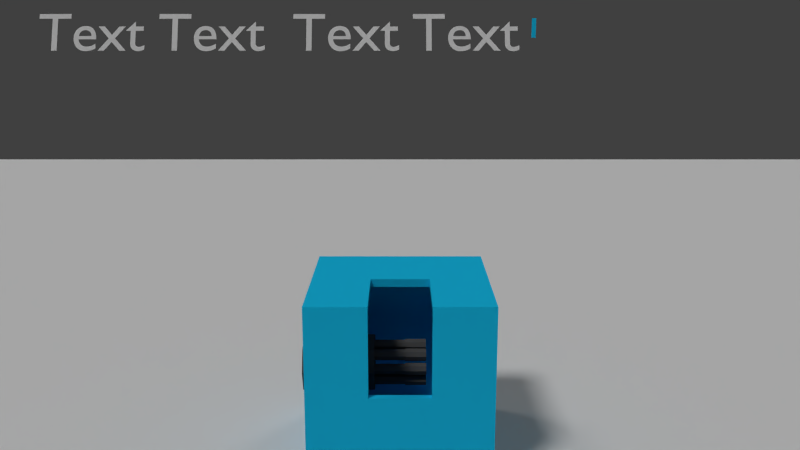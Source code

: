 # Source: player.blend  (saved by Blender 2.75.0; exported with 4.5.12 LTS)
import bpy
from mathutils import Matrix  # noqa: F401  (used for matrix-valued properties, if any)

bpy.ops.wm.read_factory_settings(use_empty=True)
scene = bpy.context.scene
scene.name = 'Scene'

# ---- collections
col_collection_1 = bpy.data.collections.new('Collection 1'); scene.collection.children.link(col_collection_1)
col_collection_13 = bpy.data.collections.new('Collection 13'); scene.collection.children.link(col_collection_13)
col_collection_13.hide_render = True
col_collection_13.hide_viewport = True

# ---- materials (node trees are filled in below, after node groups)
mat_material_002 = bpy.data.materials.new('Material.002')
mat_material_002.alpha_threshold = 0.0
mat_material_002.use_transparent_shadow = False
mat_material_002.diffuse_color = (0.01096, 0.5776, 0.9301, 1.0)
mat_material_002.roughness = 0.5
mat_material_011 = bpy.data.materials.new('Material.011')
mat_material_011.alpha_threshold = 0.0
mat_material_011.use_transparent_shadow = False
mat_material_011.diffuse_color = (0.0985, 0.0985, 0.0985, 1.0)
mat_material_011.roughness = 0.5
mat_material_010 = bpy.data.materials.new('Material.010')
mat_material_010.alpha_threshold = 0.0
mat_material_010.use_transparent_shadow = False
mat_material_010.diffuse_color = (0.01096, 0.5776, 0.9301, 1.0)
mat_material_010.roughness = 0.5
mat_material_006 = bpy.data.materials.new('Material.006')
mat_material_006.alpha_threshold = 0.0
mat_material_006.use_transparent_shadow = False
mat_material_006.diffuse_color = (0.8, 0.4352, 0.006869, 1.0)
mat_material_006.roughness = 0.5
mat_material_001 = bpy.data.materials.new('Material.001')
mat_material_001.alpha_threshold = 0.0
mat_material_001.use_transparent_shadow = False
mat_material_001.diffuse_color = (0.8, 0.04635, 0.0, 1.0)
mat_material_001.roughness = 0.5

# ---- material node trees

# ---- world
world_world = bpy.data.worlds.new('World'); scene.world = world_world
world_world.color = (0.05088, 0.05088, 0.05088)
world_world.use_sun_shadow = False
world_world.sun_shadow_jitter_overblur = 0.0
world_world.cycles.sampling_method = 'MANUAL'
world_world.cycles.sample_map_resolution = 256

# ---- cameras
cam_camera_002 = bpy.data.cameras.new('Camera.002')
cam_camera_002.clip_end = 100.0
cam_camera_002.lens = 35.0
cam_camera_002.sensor_width = 32.0
cam_camera_002.sensor_height = 18.0
cam_camera_002.display_size = 2.0
cam_camera_002.dof.focus_distance = 0.0
cam_camera_002.dof.aperture_fstop = 128.0

# ---- lights
light_sun = bpy.data.lights.new('Sun', 'SUN')
light_sun.transmission_factor = 0.0
light_sun.angle = 0.1993
light_sun.energy = 0.2
light_sun.shadow_buffer_clip_start = 0.5
light_sun.shadow_soft_size = 0.1
light_sun.shadow_cascade_max_distance = 1000.0
light_sun.cycles.use_multiple_importance_sampling = False
light_sun_001 = bpy.data.lights.new('Sun.001', 'SUN')
light_sun_001.transmission_factor = 0.0
light_sun_001.angle = 0.1993
light_sun_001.energy = 1.0
light_sun_001.shadow_buffer_clip_start = 0.5
light_sun_001.shadow_soft_size = 0.1
light_sun_001.shadow_cascade_max_distance = 1000.0
light_sun_001.cycles.use_multiple_importance_sampling = False
light_sun_002 = bpy.data.lights.new('Sun.002', 'SUN')
light_sun_002.transmission_factor = 0.0
light_sun_002.angle = 0.1993
light_sun_002.energy = 0.2
light_sun_002.shadow_buffer_clip_start = 0.5
light_sun_002.shadow_soft_size = 0.1
light_sun_002.shadow_cascade_max_distance = 1000.0
light_sun_002.cycles.use_multiple_importance_sampling = False
light_sun_003 = bpy.data.lights.new('Sun.003', 'SUN')
light_sun_003.transmission_factor = 0.0
light_sun_003.angle = 0.1993
light_sun_003.energy = 0.2
light_sun_003.shadow_buffer_clip_start = 0.5
light_sun_003.shadow_soft_size = 0.1
light_sun_003.shadow_cascade_max_distance = 1000.0
light_sun_003.cycles.use_multiple_importance_sampling = False
light_sun_004 = bpy.data.lights.new('Sun.004', 'SUN')
light_sun_004.transmission_factor = 0.0
light_sun_004.angle = 0.1993
light_sun_004.energy = 0.1
light_sun_004.shadow_buffer_clip_start = 0.5
light_sun_004.shadow_soft_size = 0.1
light_sun_004.shadow_cascade_max_distance = 1000.0
light_sun_004.cycles.use_multiple_importance_sampling = False

# ---- meshes
me_plane = bpy.data.meshes.new('Plane')
me_plane.from_pydata([(-1.0, -1.0, 0.0), (1.0, -1.0, 0.0), (-1.0, 1.0, 0.0), (1.0, 1.0, 0.0)], [], [(0, 1, 3, 2)])
me_plane.use_remesh_preserve_volume = False
me_plane.use_remesh_preserve_attributes = False
me_plane.use_mirror_vertex_groups = False
me_plane.update()
me_cube = bpy.data.meshes.new('Cube')
me_cube.from_pydata([(-1.0, -1.0, -1.0), (-1.0, -1.0, 1.0), (-1.0, 1.0, -1.0), (-1.0, 1.0, 1.0), (1.0, -1.0, -1.0), (1.0, -1.0, 1.0), (1.0, 1.0, -1.0), (1.0, 1.0, 1.0), (-1.0, -0.3333, 1.0), (-1.0, 0.3333, 1.0), (-1.0, 0.3333, -1.0), (-1.0, -0.3333, -1.0), (1.0, 0.3333, 1.0), (1.0, -0.3333, 1.0), (1.0, -0.3333, -1.0), (1.0, 0.3333, -1.0), (-1.0, -1.0, 0.0), (-1.0, 1.0, 0.0), (1.0, 1.0, 0.0), (1.0, -1.0, 0.0), (1.0, 0.3333, 0.0), (1.0, -0.3333, 0.0), (-1.0, -0.3333, 0.0), (-1.0, 0.3333, 0.0), (0.0, 1.0, 1.0), (0.0, 1.0, -1.0), (0.0, -1.0, 1.0), (0.0, -1.0, -1.0), (0.0, -0.3333, 1.0), (0.0, 0.3333, 1.0), (0.0, -0.3333, -1.0), (0.0, 0.3333, -1.0), (0.0, -1.0, 0.0), (0.0, 1.0, 0.0)], [], [(23, 17, 2, 10), (33, 18, 6, 25), (21, 19, 4, 14), (32, 16, 0, 27), (31, 25, 6, 15), (29, 24, 3, 9), (26, 28, 8, 1), (28, 29, 9, 8), (27, 30, 14, 4), (30, 31, 15, 14), (18, 20, 15, 6), (20, 21, 14, 15), (16, 22, 11, 0), (22, 23, 10, 11), (8, 9, 23, 22), (1, 8, 22, 16), (7, 12, 20, 18), (26, 1, 16, 32), (13, 5, 19, 21), (24, 7, 18, 33), (9, 3, 17, 23), (3, 24, 33, 17), (5, 26, 32, 19), (11, 10, 31, 30), (0, 11, 30, 27), (5, 13, 28, 26), (12, 7, 24, 29), (10, 2, 25, 31), (19, 32, 27, 4), (17, 33, 25, 2)])
me_cube.materials.append(mat_material_002)
me_cube.use_remesh_preserve_volume = False
me_cube.use_remesh_preserve_attributes = False
me_cube.use_mirror_vertex_groups = False
me_cube.update()
me_circle_003 = bpy.data.meshes.new('Circle.003')
me_circle_003.from_pydata([(0.0, 1.0, 0.0), (-0.7071, 0.7071, 0.0), (-1.0, -4.371e-08, 0.0), (-0.7071, -0.7071, 0.0), (8.742e-08, -1.0, 0.0), (0.7071, -0.7071, 0.0), (1.0, 1.192e-08, 0.0), (0.7071, 0.7071, 0.0), (0.0, 1.0, 0.992), (-0.7071, 0.7071, 0.992), (-1.0, -4.371e-08, 0.992), (-0.7071, -0.7071, 0.992), (8.742e-08, -1.0, 0.992), (0.7071, -0.7071, 0.992), (1.0, 1.192e-08, 0.992), (0.7071, 0.7071, 0.992), (2.578e-08, 0.3671, 0.992), (-0.2596, 0.2596, 0.992), (-0.3671, -1.856e-08, 0.992), (-0.2596, -0.2596, 0.992), (5.787e-08, -0.3671, 0.992), (0.2596, -0.2596, 0.992), (0.3671, 1.863e-09, 0.992), (0.2596, 0.2596, 0.992), (0.3072, 0.5697, 0.992), (0.2529, 0.4385, 0.992), (0.3072, 0.3072, 0.992), (0.4385, 0.2529, 0.992), (0.5697, 0.3072, 0.992), (0.624, 0.4385, 0.992), (0.5697, 0.5697, 0.992), (0.4385, 0.624, 0.992), (0.1856, -0.6201, 0.992), (0.1312, -0.4889, 0.992), (-2.682e-07, -0.4345, 0.992), (-0.1312, -0.4889, 0.992), (-0.1856, -0.6201, 0.992), (-0.1312, -0.7513, 0.992), (-4.172e-07, -0.8056, 0.992), (0.1312, -0.7513, 0.992), (-0.5697, 0.3072, 0.992), (-0.4385, 0.2529, 0.992), (-0.3072, 0.3072, 0.992), (-0.2529, 0.4385, 0.992), (-0.3072, 0.5697, 0.992), (-0.4385, 0.624, 0.992), (-0.5697, 0.5697, 0.992), (-0.624, 0.4385, 0.992), (0.6201, 0.1856, 0.992), (0.4889, 0.1312, 0.992), (0.4345, -5.662e-07, 0.992), (0.4889, -0.1312, 0.992), (0.6201, -0.1856, 0.992), (0.7513, -0.1312, 0.992), (0.8056, -9.537e-07, 0.992), (0.7513, 0.1312, 0.992), (-0.3072, -0.5697, 0.992), (-0.2529, -0.4385, 0.992), (-0.3072, -0.3072, 0.992), (-0.4385, -0.2529, 0.992), (-0.5697, -0.3072, 0.992), (-0.624, -0.4385, 0.992), (-0.5697, -0.5697, 0.992), (-0.4385, -0.624, 0.992), (-0.1856, 0.6201, 0.992), (-0.1312, 0.4889, 0.992), (8.643e-07, 0.4345, 0.992), (0.1312, 0.4889, 0.992), (0.1856, 0.6201, 0.992), (0.1312, 0.7513, 0.992), (1.49e-06, 0.8056, 0.992), (-0.1312, 0.7513, 0.992), (0.5697, -0.3072, 0.992), (0.4385, -0.2529, 0.992), (0.3072, -0.3072, 0.992), (0.2529, -0.4385, 0.992), (0.3072, -0.5697, 0.992), (0.4385, -0.624, 0.992), (0.5697, -0.5697, 0.992), (0.624, -0.4385, 0.992), (-0.6201, -0.1856, 0.992), (-0.4889, -0.1312, 0.992), (-0.4345, 1.103e-06, 0.992), (-0.4889, 0.1312, 0.992), (-0.6201, 0.1856, 0.992), (-0.7513, 0.1312, 0.992), (-0.8056, 1.967e-06, 0.992), (-0.7513, -0.1312, 0.992), (0.3072, 0.5697, 4.63), (0.2529, 0.4385, 4.63), (0.3072, 0.3072, 4.63), (0.4385, 0.2529, 4.63), (0.5697, 0.3072, 4.63), (0.624, 0.4385, 4.63), (0.5697, 0.5697, 4.63), (0.4385, 0.624, 4.63), (0.1856, -0.6201, 4.63), (0.1312, -0.4889, 4.63), (-2.682e-07, -0.4345, 4.63), (-0.1312, -0.4889, 4.63), (-0.1856, -0.6201, 4.63), (-0.1312, -0.7513, 4.63), (-4.172e-07, -0.8056, 4.63), (0.1312, -0.7513, 4.63), (-0.5697, 0.3072, 4.63), (-0.4385, 0.2529, 4.63), (-0.3072, 0.3072, 4.63), (-0.2529, 0.4385, 4.63), (-0.3072, 0.5697, 4.63), (-0.4385, 0.624, 4.63), (-0.5697, 0.5697, 4.63), (-0.624, 0.4385, 4.63), (0.6201, 0.1856, 4.63), (0.4889, 0.1312, 4.63), (0.4345, -5.662e-07, 4.63), (0.4889, -0.1312, 4.63), (0.6201, -0.1856, 4.63), (0.7513, -0.1312, 4.63), (0.8056, -9.537e-07, 4.63), (0.7513, 0.1312, 4.63), (-0.3072, -0.5697, 4.63), (-0.2529, -0.4385, 4.63), (-0.3072, -0.3072, 4.63), (-0.4385, -0.2529, 4.63), (-0.5697, -0.3072, 4.63), (-0.624, -0.4385, 4.63), (-0.5697, -0.5697, 4.63), (-0.4385, -0.624, 4.63), (-0.1856, 0.6201, 4.63), (-0.1312, 0.4889, 4.63), (8.643e-07, 0.4345, 4.63), (0.1312, 0.4889, 4.63), (0.1856, 0.6201, 4.63), (0.1312, 0.7513, 4.63), (1.49e-06, 0.8056, 4.63), (-0.1312, 0.7513, 4.63), (0.5697, -0.3072, 4.63), (0.4385, -0.2529, 4.63), (0.3072, -0.3072, 4.63), (0.2529, -0.4385, 4.63), (0.3072, -0.5697, 4.63), (0.4385, -0.624, 4.63), (0.5697, -0.5697, 4.63), (0.624, -0.4385, 4.63), (-0.6201, -0.1856, 4.63), (-0.4889, -0.1312, 4.63), (-0.4345, 1.103e-06, 4.63), (-0.4889, 0.1312, 4.63), (-0.6201, 0.1856, 4.63), (-0.7513, 0.1312, 4.63), (-0.8056, 1.967e-06, 4.63), (-0.7513, -0.1312, 4.63), (0.287, 0.5899, 4.63), (0.2242, 0.4385, 4.63), (0.287, 0.287, 4.63), (0.4385, 0.2242, 4.63), (0.5899, 0.287, 4.63), (0.6527, 0.4385, 4.63), (0.5899, 0.5899, 4.63), (0.4385, 0.6527, 4.63), (0.2142, -0.6201, 4.63), (0.1515, -0.4686, 4.63), (-2.584e-07, -0.4059, 4.63), (-0.1515, -0.4686, 4.63), (-0.2142, -0.6201, 4.63), (-0.1515, -0.7715, 4.63), (-4.305e-07, -0.8343, 4.63), (0.1515, -0.7715, 4.63), (-0.5899, 0.287, 4.63), (-0.4385, 0.2242, 4.63), (-0.287, 0.287, 4.63), (-0.2242, 0.4385, 4.63), (-0.287, 0.5899, 4.63), (-0.4385, 0.6527, 4.63), (-0.5899, 0.5899, 4.63), (-0.6527, 0.4385, 4.63), (0.6201, 0.2142, 4.63), (0.4686, 0.1515, 4.63), (0.4059, -5.389e-07, 4.63), (0.4686, -0.1515, 4.63), (0.6201, -0.2142, 4.63), (0.7715, -0.1515, 4.63), (0.8343, -9.862e-07, 4.63), (0.7715, 0.1515, 4.63), (-0.287, -0.5899, 4.63), (-0.2242, -0.4385, 4.63), (-0.287, -0.287, 4.63), (-0.4385, -0.2242, 4.63), (-0.5899, -0.287, 4.63), (-0.6527, -0.4385, 4.63), (-0.5899, -0.5899, 4.63), (-0.4385, -0.6527, 4.63), (-0.2142, 0.6201, 4.63), (-0.1515, 0.4686, 4.63), (8.197e-07, 0.4059, 4.63), (0.1515, 0.4686, 4.63), (0.2142, 0.6201, 4.63), (0.1515, 0.7715, 4.63), (1.542e-06, 0.8343, 4.63), (-0.1515, 0.7715, 4.63), (0.5899, -0.287, 4.63), (0.4385, -0.2242, 4.63), (0.287, -0.287, 4.63), (0.2242, -0.4385, 4.63), (0.287, -0.5899, 4.63), (0.4385, -0.6527, 4.63), (0.5899, -0.5899, 4.63), (0.6527, -0.4385, 4.63), (-0.6201, -0.2142, 4.63), (-0.4686, -0.1515, 4.63), (-0.4059, 1.045e-06, 4.63), (-0.4686, 0.1515, 4.63), (-0.6201, 0.2142, 4.63), (-0.7715, 0.1515, 4.63), (-0.8343, 2.043e-06, 4.63), (-0.7715, -0.1515, 4.63), (0.287, 0.5899, 5.572), (0.2242, 0.4385, 5.572), (0.287, 0.287, 5.572), (0.4385, 0.2242, 5.572), (0.5899, 0.287, 5.572), (0.6527, 0.4385, 5.572), (0.5899, 0.5899, 5.572), (0.4385, 0.6527, 5.572), (0.2142, -0.6201, 5.572), (0.1515, -0.4686, 5.572), (-2.584e-07, -0.4059, 5.572), (-0.1515, -0.4686, 5.572), (-0.2142, -0.6201, 5.572), (-0.1515, -0.7715, 5.572), (-4.305e-07, -0.8343, 5.572), (0.1515, -0.7715, 5.572), (-0.5899, 0.287, 5.572), (-0.4385, 0.2242, 5.572), (-0.287, 0.287, 5.572), (-0.2242, 0.4385, 5.572), (-0.287, 0.5899, 5.572), (-0.4385, 0.6527, 5.572), (-0.5899, 0.5899, 5.572), (-0.6527, 0.4385, 5.572), (0.6201, 0.2142, 5.572), (0.4686, 0.1515, 5.572), (0.4059, -5.389e-07, 5.572), (0.4686, -0.1515, 5.572), (0.6201, -0.2142, 5.572), (0.7715, -0.1515, 5.572), (0.8343, -9.862e-07, 5.572), (0.7715, 0.1515, 5.572), (-0.287, -0.5899, 5.572), (-0.2242, -0.4385, 5.572), (-0.287, -0.287, 5.572), (-0.4385, -0.2242, 5.572), (-0.5899, -0.287, 5.572), (-0.6527, -0.4385, 5.572), (-0.5899, -0.5899, 5.572), (-0.4385, -0.6527, 5.572), (-0.2142, 0.6201, 5.572), (-0.1515, 0.4686, 5.572), (8.197e-07, 0.4059, 5.572), (0.1515, 0.4686, 5.572), (0.2142, 0.6201, 5.572), (0.1515, 0.7715, 5.572), (1.542e-06, 0.8343, 5.572), (-0.1515, 0.7715, 5.572), (0.5899, -0.287, 5.572), (0.4385, -0.2242, 5.572), (0.287, -0.287, 5.572), (0.2242, -0.4385, 5.572), (0.287, -0.5899, 5.572), (0.4385, -0.6527, 5.572), (0.5899, -0.5899, 5.572), (0.6527, -0.4385, 5.572), (-0.6201, -0.2142, 5.572), (-0.4686, -0.1515, 5.572), (-0.4059, 1.045e-06, 5.572), (-0.4686, 0.1515, 5.572), (-0.6201, 0.2142, 5.572), (-0.7715, 0.1515, 5.572), (-0.8343, 2.043e-06, 5.572), (-0.7715, -0.1515, 5.572), (0.3437, 0.5332, 5.572), (0.3045, 0.4385, 5.572), (0.3437, 0.3437, 5.572), (0.4385, 0.3045, 5.572), (0.5332, 0.3437, 5.572), (0.5724, 0.4385, 5.572), (0.5332, 0.5332, 5.572), (0.4385, 0.5724, 5.572), (0.134, -0.6201, 5.572), (0.09475, -0.5253, 5.572), (-2.854e-07, -0.4861, 5.572), (-0.09475, -0.5253, 5.572), (-0.134, -0.6201, 5.572), (-0.09475, -0.7148, 5.572), (-3.93e-07, -0.7541, 5.572), (0.09475, -0.7148, 5.572), (-0.5332, 0.3437, 5.572), (-0.4385, 0.3045, 5.572), (-0.3437, 0.3437, 5.572), (-0.3045, 0.4385, 5.572), (-0.3437, 0.5332, 5.572), (-0.4385, 0.5724, 5.572), (-0.5332, 0.5332, 5.572), (-0.5724, 0.4385, 5.572), (0.6201, 0.134, 5.572), (0.5253, 0.09475, 5.572), (0.4861, -6.14e-07, 5.572), (0.5253, -0.09475, 5.572), (0.6201, -0.134, 5.572), (0.7148, -0.09475, 5.572), (0.7541, -8.938e-07, 5.572), (0.7148, 0.09475, 5.572), (-0.3437, -0.5332, 5.572), (-0.3045, -0.4385, 5.572), (-0.3437, -0.3437, 5.572), (-0.4385, -0.3045, 5.572), (-0.5332, -0.3437, 5.572), (-0.5724, -0.4385, 5.572), (-0.5332, -0.5332, 5.572), (-0.4385, -0.5724, 5.572), (-0.134, 0.6201, 5.572), (-0.09475, 0.5253, 5.572), (9.46e-07, 0.4861, 5.572), (0.09475, 0.5253, 5.572), (0.134, 0.6201, 5.572), (0.09475, 0.7148, 5.572), (1.398e-06, 0.7541, 5.572), (-0.09474, 0.7148, 5.572), (0.5332, -0.3437, 5.572), (0.4385, -0.3045, 5.572), (0.3437, -0.3437, 5.572), (0.3045, -0.4385, 5.572), (0.3437, -0.5332, 5.572), (0.4385, -0.5724, 5.572), (0.5332, -0.5332, 5.572), (0.5724, -0.4385, 5.572), (-0.6201, -0.134, 5.572), (-0.5253, -0.09474, 5.572), (-0.4861, 1.206e-06, 5.572), (-0.5253, 0.09475, 5.572), (-0.6201, 0.134, 5.572), (-0.7148, 0.09475, 5.572), (-0.7541, 1.831e-06, 5.572), (-0.7148, -0.09474, 5.572), (0.3437, 0.5332, 1.109), (0.3045, 0.4385, 1.109), (0.3437, 0.3437, 1.109), (0.4385, 0.3045, 1.109), (0.5332, 0.3437, 1.109), (0.5724, 0.4385, 1.109), (0.5332, 0.5332, 1.109), (0.4385, 0.5724, 1.109), (0.134, -0.6201, 1.109), (0.09475, -0.5253, 1.109), (-2.854e-07, -0.4861, 1.109), (-0.09475, -0.5253, 1.109), (-0.134, -0.6201, 1.109), (-0.09475, -0.7148, 1.109), (-3.93e-07, -0.7541, 1.109), (0.09475, -0.7148, 1.109), (-0.5332, 0.3437, 1.109), (-0.4385, 0.3045, 1.109), (-0.3437, 0.3437, 1.109), (-0.3045, 0.4385, 1.109), (-0.3437, 0.5332, 1.109), (-0.4385, 0.5724, 1.109), (-0.5332, 0.5332, 1.109), (-0.5724, 0.4385, 1.109), (0.6201, 0.134, 1.109), (0.5253, 0.09475, 1.109), (0.4861, -6.14e-07, 1.109), (0.5253, -0.09475, 1.109), (0.6201, -0.134, 1.109), (0.7148, -0.09475, 1.109), (0.7541, -8.938e-07, 1.109), (0.7148, 0.09475, 1.109), (-0.3437, -0.5332, 1.109), (-0.3045, -0.4385, 1.109), (-0.3437, -0.3437, 1.109), (-0.4385, -0.3045, 1.109), (-0.5332, -0.3437, 1.109), (-0.5724, -0.4385, 1.109), (-0.5332, -0.5332, 1.109), (-0.4385, -0.5724, 1.109), (-0.134, 0.6201, 1.109), (-0.09475, 0.5253, 1.109), (9.46e-07, 0.4861, 1.109), (0.09475, 0.5253, 1.109), (0.134, 0.6201, 1.109), (0.09475, 0.7148, 1.109), (1.398e-06, 0.7541, 1.109), (-0.09474, 0.7148, 1.109), (0.5332, -0.3437, 1.109), (0.4385, -0.3045, 1.109), (0.3437, -0.3437, 1.109), (0.3045, -0.4385, 1.109), (0.3437, -0.5332, 1.109), (0.4385, -0.5724, 1.109), (0.5332, -0.5332, 1.109), (0.5724, -0.4385, 1.109), (-0.6201, -0.134, 1.109), (-0.5253, -0.09474, 1.109), (-0.4861, 1.206e-06, 1.109), (-0.5253, 0.09475, 1.109), (-0.6201, 0.134, 1.109), (-0.7148, 0.09475, 1.109), (-0.7541, 1.831e-06, 1.109), (-0.7148, -0.09474, 1.109), (0.0, 1.0, 2.913), (-0.7071, 0.7071, 2.913), (-1.0, -4.371e-08, 2.913), (-0.7071, -0.7071, 2.913), (8.742e-08, -1.0, 2.913), (0.7071, -0.7071, 2.913), (1.0, 1.192e-08, 2.913), (0.7071, 0.7071, 2.913), (0.0, 1.0, 3.23), (-0.7071, 0.7071, 3.23), (-1.0, -4.371e-08, 3.23), (-0.7071, -0.7071, 3.23), (8.742e-08, -1.0, 3.23), (0.7071, -0.7071, 3.23), (1.0, 1.192e-08, 3.23), (0.7071, 0.7071, 3.23), (2.578e-08, 0.3671, 3.23), (-0.2596, 0.2596, 3.23), (-0.3671, -1.856e-08, 3.23), (-0.2596, -0.2596, 3.23), (5.787e-08, -0.3671, 3.23), (0.2596, -0.2596, 3.23), (0.3671, 1.863e-09, 3.23), (0.2596, 0.2596, 3.23)], [], [(5, 6, 14, 13), (0, 1, 9, 8), (4, 5, 13, 12), (3, 4, 12, 11), (7, 0, 8, 15), (2, 3, 11, 10), (6, 7, 15, 14), (1, 2, 10, 9), (15, 8, 16, 23), (10, 11, 19, 18), (14, 15, 23, 22), (9, 10, 18, 17), (13, 14, 22, 21), (8, 9, 17, 16), (12, 13, 21, 20), (11, 12, 20, 19), (17, 18, 19, 20, 21, 22, 23, 16), (59, 60, 124, 123), (36, 37, 101, 100), (81, 82, 146, 145), (58, 59, 123, 122), (87, 80, 144, 151), (64, 65, 129, 128), (41, 42, 106, 105), (47, 40, 104, 111), (24, 25, 89, 88), (86, 87, 151, 150), (69, 70, 134, 133), (46, 47, 111, 110), (52, 53, 117, 116), (29, 30, 94, 93), (75, 76, 140, 139), (35, 36, 100, 99), (74, 75, 139, 138), (80, 81, 145, 144), (57, 58, 122, 121), (34, 35, 99, 98), (40, 41, 105, 104), (63, 56, 120, 127), (85, 86, 150, 149), (62, 63, 127, 126), (45, 46, 110, 109), (68, 69, 133, 132), (28, 29, 93, 92), (51, 52, 116, 115), (73, 74, 138, 137), (50, 51, 115, 114), (79, 72, 136, 143), (56, 57, 121, 120), (33, 34, 98, 97), (39, 32, 96, 103), (78, 79, 143, 142), (84, 85, 149, 148), (61, 62, 126, 125), (38, 39, 103, 102), (44, 45, 109, 108), (67, 68, 132, 131), (27, 28, 92, 91), (66, 67, 131, 130), (49, 50, 114, 113), (26, 27, 91, 90), (72, 73, 137, 136), (32, 33, 97, 96), (55, 48, 112, 119), (77, 78, 142, 141), (54, 55, 119, 118), (83, 84, 148, 147), (37, 38, 102, 101), (60, 61, 125, 124), (43, 44, 108, 107), (82, 83, 147, 146), (42, 43, 107, 106), (65, 66, 130, 129), (25, 26, 90, 89), (71, 64, 128, 135), (48, 49, 113, 112), (31, 24, 88, 95), (70, 71, 135, 134), (76, 77, 141, 140), (30, 31, 95, 94), (53, 54, 118, 117), (138, 139, 203, 202), (144, 145, 209, 208), (98, 99, 163, 162), (121, 122, 186, 185), (127, 120, 184, 191), (104, 105, 169, 168), (149, 150, 214, 213), (126, 127, 191, 190), (132, 133, 197, 196), (109, 110, 174, 173), (115, 116, 180, 179), (92, 93, 157, 156), (137, 138, 202, 201), (114, 115, 179, 178), (143, 136, 200, 207), (120, 121, 185, 184), (97, 98, 162, 161), (103, 96, 160, 167), (142, 143, 207, 206), (148, 149, 213, 212), (125, 126, 190, 189), (102, 103, 167, 166), (108, 109, 173, 172), (131, 132, 196, 195), (91, 92, 156, 155), (130, 131, 195, 194), (113, 114, 178, 177), (90, 91, 155, 154), (136, 137, 201, 200), (96, 97, 161, 160), (119, 112, 176, 183), (141, 142, 206, 205), (118, 119, 183, 182), (147, 148, 212, 211), (124, 125, 189, 188), (101, 102, 166, 165), (107, 108, 172, 171), (146, 147, 211, 210), (129, 130, 194, 193), (106, 107, 171, 170), (112, 113, 177, 176), (89, 90, 154, 153), (135, 128, 192, 199), (95, 88, 152, 159), (134, 135, 199, 198), (140, 141, 205, 204), (117, 118, 182, 181), (94, 95, 159, 158), (100, 101, 165, 164), (123, 124, 188, 187), (145, 146, 210, 209), (122, 123, 187, 186), (151, 144, 208, 215), (105, 106, 170, 169), (128, 129, 193, 192), (88, 89, 153, 152), (111, 104, 168, 175), (150, 151, 215, 214), (110, 111, 175, 174), (133, 134, 198, 197), (93, 94, 158, 157), (139, 140, 204, 203), (116, 117, 181, 180), (99, 100, 164, 163), (205, 206, 270, 269), (182, 183, 247, 246), (211, 212, 276, 275), (165, 166, 230, 229), (188, 189, 253, 252), (171, 172, 236, 235), (210, 211, 275, 274), (170, 171, 235, 234), (193, 194, 258, 257), (153, 154, 218, 217), (199, 192, 256, 263), (176, 177, 241, 240), (159, 152, 216, 223), (198, 199, 263, 262), (204, 205, 269, 268), (158, 159, 223, 222), (181, 182, 246, 245), (187, 188, 252, 251), (164, 165, 229, 228), (209, 210, 274, 273), (186, 187, 251, 250), (215, 208, 272, 279), (192, 193, 257, 256), (169, 170, 234, 233), (175, 168, 232, 239), (152, 153, 217, 216), (214, 215, 279, 278), (197, 198, 262, 261), (174, 175, 239, 238), (180, 181, 245, 244), (157, 158, 222, 221), (203, 204, 268, 267), (163, 164, 228, 227), (202, 203, 267, 266), (208, 209, 273, 272), (185, 186, 250, 249), (162, 163, 227, 226), (168, 169, 233, 232), (191, 184, 248, 255), (213, 214, 278, 277), (190, 191, 255, 254), (196, 197, 261, 260), (173, 174, 238, 237), (179, 180, 244, 243), (156, 157, 221, 220), (201, 202, 266, 265), (178, 179, 243, 242), (207, 200, 264, 271), (184, 185, 249, 248), (161, 162, 226, 225), (167, 160, 224, 231), (206, 207, 271, 270), (212, 213, 277, 276), (189, 190, 254, 253), (166, 167, 231, 230), (172, 173, 237, 236), (195, 196, 260, 259), (155, 156, 220, 219), (194, 195, 259, 258), (177, 178, 242, 241), (154, 155, 219, 218), (200, 201, 265, 264), (160, 161, 225, 224), (183, 176, 240, 247), (227, 228, 292, 291), (266, 267, 331, 330), (272, 273, 337, 336), (249, 250, 314, 313), (226, 227, 291, 290), (232, 233, 297, 296), (255, 248, 312, 319), (277, 278, 342, 341), (254, 255, 319, 318), (237, 238, 302, 301), (260, 261, 325, 324), (220, 221, 285, 284), (243, 244, 308, 307), (242, 243, 307, 306), (265, 266, 330, 329), (271, 264, 328, 335), (225, 226, 290, 289), (248, 249, 313, 312), (231, 224, 288, 295), (270, 271, 335, 334), (276, 277, 341, 340), (230, 231, 295, 294), (253, 254, 318, 317), (259, 260, 324, 323), (236, 237, 301, 300), (219, 220, 284, 283), (258, 259, 323, 322), (218, 219, 283, 282), (264, 265, 329, 328), (241, 242, 306, 305), (247, 240, 304, 311), (224, 225, 289, 288), (269, 270, 334, 333), (246, 247, 311, 310), (275, 276, 340, 339), (252, 253, 317, 316), (229, 230, 294, 293), (235, 236, 300, 299), (274, 275, 339, 338), (257, 258, 322, 321), (234, 235, 299, 298), (240, 241, 305, 304), (217, 218, 282, 281), (263, 256, 320, 327), (223, 216, 280, 287), (262, 263, 327, 326), (268, 269, 333, 332), (222, 223, 287, 286), (245, 246, 310, 309), (251, 252, 316, 315), (228, 229, 293, 292), (273, 274, 338, 337), (250, 251, 315, 314), (279, 272, 336, 343), (256, 257, 321, 320), (233, 234, 298, 297), (239, 232, 296, 303), (216, 217, 281, 280), (278, 279, 343, 342), (261, 262, 326, 325), (238, 239, 303, 302), (244, 245, 309, 308), (221, 222, 286, 285), (267, 268, 332, 331), (311, 304, 368, 375), (288, 289, 353, 352), (333, 334, 398, 397), (310, 311, 375, 374), (339, 340, 404, 403), (316, 317, 381, 380), (293, 294, 358, 357), (299, 300, 364, 363), (338, 339, 403, 402), (321, 322, 386, 385), (298, 299, 363, 362), (304, 305, 369, 368), (281, 282, 346, 345), (327, 320, 384, 391), (287, 280, 344, 351), (326, 327, 391, 390), (332, 333, 397, 396), (309, 310, 374, 373), (286, 287, 351, 350), (292, 293, 357, 356), (315, 316, 380, 379), (337, 338, 402, 401), (314, 315, 379, 378), (343, 336, 400, 407), (297, 298, 362, 361), (320, 321, 385, 384), (280, 281, 345, 344), (303, 296, 360, 367), (342, 343, 407, 406), (302, 303, 367, 366), (325, 326, 390, 389), (285, 286, 350, 349), (331, 332, 396, 395), (308, 309, 373, 372), (291, 292, 356, 355), (330, 331, 395, 394), (336, 337, 401, 400), (290, 291, 355, 354), (313, 314, 378, 377), (319, 312, 376, 383), (296, 297, 361, 360), (341, 342, 406, 405), (318, 319, 383, 382), (324, 325, 389, 388), (301, 302, 366, 365), (307, 308, 372, 371), (284, 285, 349, 348), (329, 330, 394, 393), (306, 307, 371, 370), (335, 328, 392, 399), (312, 313, 377, 376), (289, 290, 354, 353), (295, 288, 352, 359), (334, 335, 399, 398), (340, 341, 405, 404), (294, 295, 359, 358), (317, 318, 382, 381), (323, 324, 388, 387), (300, 301, 365, 364), (283, 284, 348, 347), (322, 323, 387, 386), (282, 283, 347, 346), (328, 329, 393, 392), (305, 306, 370, 369), (413, 414, 422, 421), (408, 409, 417, 416), (412, 413, 421, 420), (411, 412, 420, 419), (415, 408, 416, 423), (410, 411, 419, 418), (414, 415, 423, 422), (409, 410, 418, 417), (423, 416, 424, 431), (418, 419, 427, 426), (422, 423, 431, 430), (417, 418, 426, 425), (421, 422, 430, 429), (416, 417, 425, 424), (420, 421, 429, 428), (419, 420, 428, 427), (425, 426, 427, 428, 429, 430, 431, 424), (409, 408, 415, 414, 413, 412, 411, 410), (1, 0, 7, 6, 5, 4, 3, 2)])
me_circle_003.materials.append(mat_material_011)
me_circle_003.use_remesh_preserve_volume = False
me_circle_003.use_remesh_preserve_attributes = False
me_circle_003.use_mirror_vertex_groups = False
me_circle_003.update()
me_cube_008 = bpy.data.meshes.new('Cube.008')
me_cube_008.from_pydata([(1.0, 0.3333, 1.0), (1.0, 0.3333, 0.0), (1.0, -0.3333, 1.0), (1.0, -0.3333, 0.0), (0.0, -0.3333, 1.0), (0.0, 0.3333, 1.0)], [], [(0, 2, 3, 1), (2, 0, 5, 4)])
me_cube_008.materials.append(mat_material_002)
me_cube_008.use_remesh_preserve_volume = False
me_cube_008.use_remesh_preserve_attributes = False
me_cube_008.use_mirror_vertex_groups = False
me_cube_008.update()
me_plane_005 = bpy.data.meshes.new('Plane.005')
me_plane_005.from_pydata([(-1.0, -1.788e-07, -4.526e-07), (1.0, -1.788e-07, -4.526e-07), (-1.0, 2.0, -4.526e-07), (1.0, 2.0, -4.526e-07)], [], [(0, 1, 3, 2)])
me_plane_005.materials.append(mat_material_010)
me_plane_005.use_remesh_preserve_volume = False
me_plane_005.use_remesh_preserve_attributes = False
me_plane_005.use_mirror_vertex_groups = False
me_plane_005.update()
me_cube_004 = bpy.data.meshes.new('Cube.004')
me_cube_004.from_pydata([(1.0, 0.3333, 1.0), (1.0, 0.3333, 0.0), (1.0, -0.3333, 1.0), (1.0, -0.3333, 0.0), (0.0, -0.3333, 1.0), (0.0, 0.3333, 1.0)], [], [(0, 2, 3, 1), (2, 0, 5, 4)])
me_cube_004.materials.append(mat_material_002)
me_cube_004.use_remesh_preserve_volume = False
me_cube_004.use_remesh_preserve_attributes = False
me_cube_004.use_mirror_vertex_groups = False
me_cube_004.update()
me_plane_004 = bpy.data.meshes.new('Plane.004')
me_plane_004.from_pydata([(-1.0, 0.7498, 0.0), (-1.0, -0.7498, 0.0), (1.0, 0.2314, 0.0), (1.0, -0.2314, 0.0), (7.064e-08, 0.4671, 0.0), (-7.064e-08, -0.4671, 0.0), (-1.169, 0.3951, 0.0), (-1.169, -0.3951, 0.0), (-1.77, 1.056, 0.0), (-1.77, -1.056, 0.0), (-2.044, 0.546, 0.0), (-2.044, -0.546, 0.0), (-2.984, 0.2022, 0.0), (-2.984, -0.2022, 0.0), (-8.538, 0.07389, 0.0), (-8.538, -0.07389, 0.0), (-1.0, 5.96e-08, 0.7498), (-1.0, -5.96e-08, -0.7498), (1.0, 1.49e-08, 0.2314), (1.0, -1.49e-08, -0.2314), (7.064e-08, 2.98e-08, 0.4671), (-7.064e-08, -2.98e-08, -0.4671), (-1.169, 2.98e-08, 0.3951), (-1.169, -2.98e-08, -0.3951), (-1.77, 1.192e-07, 1.056), (-1.77, -1.192e-07, -1.056), (-2.044, 5.96e-08, 0.546), (-2.044, -5.96e-08, -0.546), (-2.984, 1.49e-08, 0.2022), (-2.984, -1.49e-08, -0.2022), (-8.538, 7.451e-09, 0.07389), (-8.538, -7.451e-09, -0.07389)], [], [(4, 5, 3, 2), (0, 1, 5, 4), (1, 0, 6, 7), (7, 6, 8, 9), (9, 8, 10, 11), (11, 10, 12, 13), (13, 12, 14, 15), (20, 21, 19, 18), (16, 17, 21, 20), (17, 16, 22, 23), (23, 22, 24, 25), (25, 24, 26, 27), (27, 26, 28, 29), (29, 28, 30, 31)])
me_plane_004.materials.append(mat_material_006)
me_plane_004.use_remesh_preserve_volume = False
me_plane_004.use_remesh_preserve_attributes = False
me_plane_004.use_mirror_vertex_groups = False
me_plane_004.update()
me_cube_012 = bpy.data.meshes.new('Cube.012')
me_cube_012.from_pydata([(-1.0, -1.0, -1.0), (-1.0, -1.0, 1.0), (-1.0, 1.0, -1.0), (-1.0, 1.0, 1.0), (1.0, -1.0, -1.0), (1.0, -1.0, 1.0), (1.0, 1.0, -1.0), (1.0, 1.0, 1.0)], [], [(1, 3, 2, 0), (3, 7, 6, 2), (7, 5, 4, 6), (5, 1, 0, 4), (0, 2, 6, 4), (5, 7, 3, 1)])
me_cube_012.use_remesh_preserve_volume = False
me_cube_012.use_remesh_preserve_attributes = False
me_cube_012.use_mirror_vertex_groups = False
me_cube_012.update()
me_sphere = bpy.data.meshes.new('Sphere')
me_sphere.from_pydata([(8.742e-08, 0.0, -1.0), (-0.4755, 0.3455, 0.809), (-0.7694, 0.559, 0.309), (-0.7694, 0.559, -0.309), (-0.4755, 0.3455, -0.809), (-0.1816, 0.559, 0.809), (-0.2939, 0.9045, 0.309), (-0.2939, 0.9045, -0.309), (-0.1816, 0.559, -0.809), (0.1816, 0.559, 0.809), (0.2939, 0.9045, 0.309), (0.2939, 0.9045, -0.309), (0.1816, 0.559, -0.809), (0.4755, 0.3455, 0.809), (0.7694, 0.559, 0.309), (0.7694, 0.559, -0.309), (0.4755, 0.3455, -0.809), (0.5878, 2.603e-08, 0.809), (0.9511, 7.333e-08, 0.309), (0.9511, 1.084e-07, -0.309), (0.5878, 3.696e-08, -0.809), (0.4755, -0.3455, 0.809), (0.7694, -0.559, 0.309), (0.7694, -0.559, -0.309), (0.4755, -0.3455, -0.809), (0.1816, -0.559, 0.809), (0.2939, -0.9045, 0.309), (0.2939, -0.9045, -0.309), (0.1816, -0.559, -0.809), (-0.1816, -0.559, 0.809), (-0.2939, -0.9045, 0.309), (-0.2939, -0.9045, -0.309), (-0.1816, -0.559, -0.809), (1.67e-08, -5.139e-08, 1.0), (-0.4755, -0.3455, 0.809), (-0.7694, -0.559, 0.309), (-0.7694, -0.559, -0.309), (-0.4755, -0.3455, -0.809), (-0.5878, -2.836e-08, 0.809), (-0.9511, -7.566e-08, 0.309), (-0.9511, -1.457e-07, -0.309), (-0.5878, -6.999e-08, -0.809)], [], [(3, 2, 6, 7), (2, 1, 5, 6), (4, 3, 7, 8), (6, 5, 9, 10), (8, 7, 11, 12), (7, 6, 10, 11), (12, 11, 15, 16), (11, 10, 14, 15), (10, 9, 13, 14), (16, 15, 19, 20), (15, 14, 18, 19), (14, 13, 17, 18), (20, 19, 23, 24), (19, 18, 22, 23), (18, 17, 21, 22), (23, 22, 26, 27), (22, 21, 25, 26), (24, 23, 27, 28), (26, 25, 29, 30), (28, 27, 31, 32), (27, 26, 30, 31), (32, 31, 36, 37), (31, 30, 35, 36), (30, 29, 34, 35), (37, 36, 40, 41), (36, 35, 39, 40), (35, 34, 38, 39), (40, 39, 2, 3), (39, 38, 1, 2), (38, 33, 1), (0, 41, 4), (41, 40, 3, 4), (1, 33, 5), (0, 4, 8), (5, 33, 9), (0, 8, 12), (9, 33, 13), (0, 12, 16), (0, 16, 20), (13, 33, 17), (17, 33, 21), (0, 20, 24), (21, 33, 25), (0, 24, 28), (25, 33, 29), (0, 28, 32), (29, 33, 34), (0, 32, 37), (0, 37, 41), (34, 33, 38)])
me_sphere.materials.append(mat_material_001)
me_sphere.use_remesh_preserve_volume = False
me_sphere.use_remesh_preserve_attributes = False
me_sphere.use_mirror_vertex_groups = False
me_sphere.update()

# ---- curves / text
txt_text = bpy.data.curves.new('Text', 'FONT')
txt_text.dimensions = '2D'
txt_text.body = 'Text'
txt_text.use_path_clamp = True
txt_text.bevel_resolution = 0
txt_text_001 = bpy.data.curves.new('Text.001', 'FONT')
txt_text_001.dimensions = '2D'
txt_text_001.body = 'Text'
txt_text_001.use_path_clamp = True
txt_text_001.bevel_resolution = 0
txt_text_002 = bpy.data.curves.new('Text.002', 'FONT')
txt_text_002.dimensions = '2D'
txt_text_002.body = 'Text'
txt_text_002.use_path_clamp = True
txt_text_002.bevel_resolution = 0
txt_text_009 = bpy.data.curves.new('Text.009', 'FONT')
txt_text_009.dimensions = '2D'
txt_text_009.body = 'Text'
txt_text_009.use_path_clamp = True
txt_text_009.bevel_resolution = 0
arm_armature_025 = bpy.data.armatures.new('Armature.025')  # bones are not reproduced

# ---- objects
ob_plane = bpy.data.objects.new('Plane', me_plane)
ob_player = bpy.data.objects.new('player', me_cube)
ob_cloner = bpy.data.objects.new('cloner', None)
ob_lookpmty = bpy.data.objects.new('LookPmty', None)
ob_armature = bpy.data.objects.new('Armature', arm_armature_025)
ob_gatling = bpy.data.objects.new('Gatling', me_circle_003)
ob_empty = bpy.data.objects.new('Empty', None)
ob_grenadeempty = bpy.data.objects.new('grenadeempty', None)
ob_panel = bpy.data.objects.new('panel', me_cube_008)
ob_camera_002 = bpy.data.objects.new('Camera.002', cam_camera_002)
ob_plane_004 = bpy.data.objects.new('Plane.004', me_plane_005)
ob_text = bpy.data.objects.new('Text', txt_text)
ob_text_001 = bpy.data.objects.new('Text.001', txt_text_001)
ob_text_002 = bpy.data.objects.new('Text.002', txt_text_002)
ob_text_009 = bpy.data.objects.new('Text.009', txt_text_009)
ob_panel_001 = bpy.data.objects.new('panel.001', me_cube_004)
ob_sun = bpy.data.objects.new('Sun', light_sun)
ob_sun_001 = bpy.data.objects.new('Sun.001', light_sun_001)
ob_sun_002 = bpy.data.objects.new('Sun.002', light_sun_002)
ob_sun_003 = bpy.data.objects.new('Sun.003', light_sun_003)
ob_sun_004 = bpy.data.objects.new('Sun.004', light_sun_004)
ob_muzzle_flare = bpy.data.objects.new('muzzle flare', me_plane_004)
ob_bullet = bpy.data.objects.new('bullet', me_cube_012)
ob_sphere = bpy.data.objects.new('Sphere', me_sphere)

# ---- transforms, parenting, visibility, modifiers, constraints
ob_plane.location = (0.0, 0.0, -1.0)
ob_plane.scale = (22.11, 22.11, 22.11)
ob_plane.lineart.crease_threshold = 0.0
ob_player.location = (0.0, 0.0, 0.0)
ob_player.lineart.crease_threshold = 0.0
_m = ob_player.modifiers.new('Solidify', 'SOLIDIFY')
_m.thickness = 0.09
_m.nonmanifold_thickness_mode = 'FIXED'
_m.nonmanifold_merge_threshold = 0.0003
ob_cloner.parent = ob_player
ob_cloner.location = (0.0, 0.0, 23.05)
ob_cloner.empty_image_offset = (0.0, 0.0)
ob_cloner.lineart.crease_threshold = 0.0
ob_lookpmty.parent = ob_player
ob_lookpmty.location = (0.0, 0.0, 0.0)
ob_lookpmty.empty_image_offset = (0.0, 0.0)
ob_lookpmty.show_in_front = True
ob_lookpmty.lineart.crease_threshold = 0.0
ob_armature.parent = ob_lookpmty
ob_armature.location = (0.0, 0.0, 0.0)
ob_armature.hide_render = True
ob_armature.show_in_front = True
ob_armature.lineart.crease_threshold = 0.0
ob_gatling.parent = ob_armature
ob_gatling.matrix_parent_inverse = Matrix(((-1.341e-07, 3.423e-08, 1.0, -1.414), (-1.0, -3.423e-08, -1.344e-07, 16.34), (2.98e-08, -1.0, 3.423e-08, 4.996), (0.0, 0.0, 0.0, 1.0)))
ob_gatling.location = (17.44, 4.997, 1.395)
ob_gatling.rotation_euler = (-1.388e-07, -1.571, 0.0)
ob_gatling.scale = (0.3387, 0.3387, 0.2502)
ob_gatling.lineart.crease_threshold = 0.0
ob_empty.parent = ob_gatling
ob_empty.matrix_parent_inverse = Matrix(((9.537e-07, 0.0, 2.953, -4.119), (3.967e-07, 2.953, -6.928e-14, -0.003995), (-3.997, 5.548e-07, 7.783e-07, 4.241), (0.0, 0.0, 0.0, 1.0)))
ob_empty.location = (-0.7895, 8.599e-10, 1.651)
ob_empty.rotation_euler = (5.065e-17, 0.05893, -4.356e-17)
ob_empty.scale = (0.2245, 0.2245, 0.2245)
ob_empty.empty_image_offset = (0.0, 0.0)
ob_empty.lineart.crease_threshold = 0.0
ob_grenadeempty.parent = ob_armature
ob_grenadeempty.location = (-2.39, 0.0, 2.127)
ob_grenadeempty.rotation_euler = (0.0, -0.0, 1.571)
ob_grenadeempty.empty_image_offset = (0.0, 0.0)
ob_grenadeempty.lineart.crease_threshold = 0.0
ob_panel.parent = ob_armature
ob_panel.matrix_parent_inverse = Matrix(((1.0, 0.0, 0.0, -1.0), (0.0, 0.0, 1.0, -1.0), (0.0, -1.0, 0.0, 0.0), (0.0, 0.0, 0.0, 1.0)))
ob_panel.location = (0.0, 0.0, 0.0)
ob_panel.hide_render = True
ob_panel.lineart.crease_threshold = 0.0
_m = ob_panel.modifiers.new('Solidify', 'SOLIDIFY')
_m.thickness = 0.049
_m.nonmanifold_thickness_mode = 'FIXED'
_m.nonmanifold_merge_threshold = 0.0003
ob_camera_002.parent = ob_lookpmty
ob_camera_002.location = (9.487, -6.028e-06, 3.807)
ob_camera_002.rotation_euler = (1.345, 9.791e-08, 1.571)
ob_camera_002.lineart.crease_threshold = 0.0
ob_plane_004.parent = ob_camera_002
ob_plane_004.matrix_parent_inverse = Matrix(((7.55e-08, 1.0, -9.791e-08, 5.684e-06), (-0.2243, 1.124e-07, 0.9745, -1.582), (0.9745, -5.161e-08, 0.2243, -10.1), (0.0, 0.0, 0.0, 1.0)))
ob_plane_004.location = (5.016, 0.6563, 3.786)
ob_plane_004.rotation_euler = (-0.0, 1.571, 0.0)
ob_plane_004.scale = (-0.04767, 0.01081, 0.4011)
ob_plane_004.lineart.crease_threshold = 0.0
ob_text.parent = ob_camera_002
ob_text.matrix_parent_inverse = Matrix(((7.55e-08, 1.0, -9.791e-08, 5.684e-06), (-0.2243, 1.124e-07, 0.9745, -1.582), (0.9745, -5.161e-08, 0.2243, -10.1), (0.0, 0.0, 0.0, 1.0)))
ob_text.location = (5.016, -1.821, 3.675)
ob_text.rotation_euler = (-5.07, 8.782e-08, 1.571)
ob_text.scale = (0.2809, 0.2809, 0.2809)
ob_text.lineart.crease_threshold = 0.0
ob_text_001.parent = ob_camera_002
ob_text_001.matrix_parent_inverse = Matrix(((7.55e-08, 1.0, -9.791e-08, 5.684e-06), (-0.2243, 1.124e-07, 0.9745, -1.582), (0.9745, -5.161e-08, 0.2243, -10.1), (0.0, 0.0, 0.0, 1.0)))
ob_text_001.location = (5.016, -1.217, 3.675)
ob_text_001.rotation_euler = (-5.07, 8.782e-08, 1.571)
ob_text_001.scale = (0.2809, 0.2809, 0.2809)
ob_text_001.lineart.crease_threshold = 0.0
ob_text_002.parent = ob_camera_002
ob_text_002.matrix_parent_inverse = Matrix(((7.55e-08, 1.0, -9.791e-08, 5.684e-06), (-0.2243, 1.124e-07, 0.9745, -1.582), (0.9745, -5.161e-08, 0.2243, -10.1), (0.0, 0.0, 0.0, 1.0)))
ob_text_002.location = (5.016, 0.06048, 3.675)
ob_text_002.rotation_euler = (-5.07, 8.782e-08, 1.571)
ob_text_002.scale = (0.2809, 0.2809, 0.2809)
ob_text_002.lineart.crease_threshold = 0.0
ob_text_009.parent = ob_camera_002
ob_text_009.matrix_parent_inverse = Matrix(((7.55e-08, 1.0, -9.791e-08, 5.684e-06), (-0.2243, 1.124e-07, 0.9745, -1.582), (0.9745, -5.161e-08, 0.2243, -10.1), (0.0, 0.0, 0.0, 1.0)))
ob_text_009.location = (5.016, -0.5424, 3.675)
ob_text_009.rotation_euler = (-5.07, 8.782e-08, 1.571)
ob_text_009.scale = (0.2809, 0.2809, 0.2809)
ob_text_009.lineart.crease_threshold = 0.0
ob_panel_001.parent = ob_player
ob_panel_001.location = (0.0, 0.0, 0.0)
ob_panel_001.hide_render = True
ob_panel_001.lineart.crease_threshold = 0.0
_m = ob_panel_001.modifiers.new('Solidify', 'SOLIDIFY')
_m.thickness = 0.049
_m.nonmanifold_thickness_mode = 'FIXED'
_m.nonmanifold_merge_threshold = 0.0003
ob_sun.parent = ob_player
ob_sun.location = (1.0, 0.0, 8.768)
ob_sun.rotation_euler = (-0.5801, -0.1785, 0.6726)
ob_sun.lineart.crease_threshold = 0.0
ob_sun_001.parent = ob_player
ob_sun_001.location = (1.0, 0.0, 8.768)
ob_sun_001.rotation_euler = (-0.5801, -0.1785, 3.752)
ob_sun_001.lineart.crease_threshold = 0.0
ob_sun_002.parent = ob_player
ob_sun_002.location = (1.0, 0.0, 8.768)
ob_sun_002.rotation_euler = (-0.5801, -0.1785, -3.832)
ob_sun_002.lineart.crease_threshold = 0.0
ob_sun_003.parent = ob_player
ob_sun_003.location = (1.0, 0.0, 8.768)
ob_sun_003.rotation_euler = (-0.5801, -0.1785, -2.535)
ob_sun_003.lineart.crease_threshold = 0.0
ob_sun_004.parent = ob_player
ob_sun_004.location = (1.0, 0.0, 8.768)
ob_sun_004.rotation_euler = (-3.722, 0.1785, -2.451)
ob_sun_004.lineart.crease_threshold = 0.0
ob_muzzle_flare.location = (-9.183, -0.7898, -0.9232)
ob_muzzle_flare.scale = (0.1289, 0.1289, 0.1289)
ob_muzzle_flare.lineart.crease_threshold = 0.0
ob_bullet.location = (0.9562, -6.435e-16, 1.414)
ob_bullet.scale = (0.06833, 0.06833, 0.06833)
ob_bullet.hide_render = True
ob_bullet.lineart.crease_threshold = 0.0
ob_sphere.location = (0.0, 0.0, 0.0)
ob_sphere.rotation_euler = (0.01853, 0.05702, -0.001459)
ob_sphere.scale = (0.3751, 0.3751, 0.3751)
ob_sphere.lineart.crease_threshold = 0.0

# ---- collection membership
col_collection_1.objects.link(ob_plane)
col_collection_1.objects.link(ob_player)
col_collection_1.objects.link(ob_cloner)
col_collection_1.objects.link(ob_lookpmty)
col_collection_1.objects.link(ob_armature)
col_collection_1.objects.link(ob_gatling)
col_collection_1.objects.link(ob_empty)
col_collection_1.objects.link(ob_grenadeempty)
col_collection_1.objects.link(ob_panel)
col_collection_1.objects.link(ob_camera_002)
col_collection_1.objects.link(ob_plane_004)
col_collection_1.objects.link(ob_text)
col_collection_1.objects.link(ob_text_001)
col_collection_1.objects.link(ob_text_002)
col_collection_1.objects.link(ob_text_009)
col_collection_1.objects.link(ob_panel_001)
col_collection_1.objects.link(ob_sun)
col_collection_1.objects.link(ob_sun_001)
col_collection_1.objects.link(ob_sun_002)
col_collection_1.objects.link(ob_sun_003)
col_collection_1.objects.link(ob_sun_004)
col_collection_13.objects.link(ob_muzzle_flare)
col_collection_13.objects.link(ob_bullet)
col_collection_13.objects.link(ob_sphere)

# ---- scene / render settings (as saved in the file)
scene.camera = ob_camera_002
scene.frame_start = 1; scene.frame_end = 250; scene.frame_set(0)
scene.render.engine = 'BLENDER_EEVEE_NEXT'
scene.render.image_settings.compression = 90
scene.render.resolution_x = 1280
scene.render.resolution_y = 720
scene.render.fps = 20
scene.render.dither_intensity = 0.0
scene.render.film_transparent = True
scene.render.bake_margin = 2
scene.render.bake_bias = 0.0
scene.cycles.use_denoising = False
scene.cycles.samples = 10
scene.cycles.sampling_pattern = 'TABULATED_SOBOL'
scene.cycles.light_sampling_threshold = 0.0
scene.cycles.use_adaptive_sampling = False
scene.cycles.use_light_tree = False
scene.cycles.blur_glossy = 0.0
scene.cycles.pixel_filter_type = 'GAUSSIAN'
scene.cycles.sample_clamp_indirect = 0.0
scene.view_settings.view_transform = 'Standard'
bpy.context.view_layer.update()
